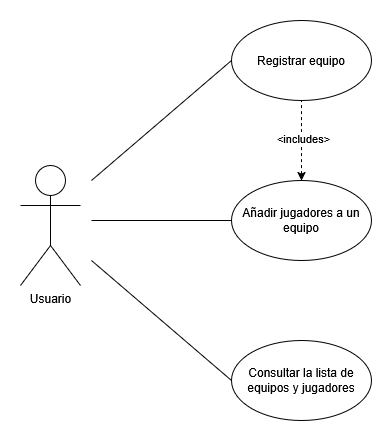

The diagram above was exported from draw.io. Its source (the exported page's mxGraphModel, read from the mxfile embedded in the PNG):
<mxGraphModel dx="1708" dy="1007" grid="1" gridSize="10" guides="1" tooltips="1" connect="1" arrows="1" fold="1" page="1" pageScale="1" pageWidth="827" pageHeight="1169" math="0" shadow="0">
  <root>
    <mxCell id="0" />
    <mxCell id="1" parent="0" />
    <mxCell id="Pm2_PrtVIwKbtGRfZYOU-1" value="Usuario" style="shape=umlActor;verticalLabelPosition=bottom;verticalAlign=top;html=1;outlineConnect=0;" vertex="1" parent="1">
      <mxGeometry x="240" y="465" width="60" height="120" as="geometry" />
    </mxCell>
    <mxCell id="Pm2_PrtVIwKbtGRfZYOU-2" value="Registrar equipo" style="ellipse;whiteSpace=wrap;html=1;" vertex="1" parent="1">
      <mxGeometry x="451" y="320" width="140" height="80" as="geometry" />
    </mxCell>
    <mxCell id="Pm2_PrtVIwKbtGRfZYOU-3" value="Añadir jugadores a un equipo" style="ellipse;whiteSpace=wrap;html=1;" vertex="1" parent="1">
      <mxGeometry x="451" y="480" width="140" height="80" as="geometry" />
    </mxCell>
    <mxCell id="Pm2_PrtVIwKbtGRfZYOU-4" value="Consultar la lista de equipos y jugadores" style="ellipse;whiteSpace=wrap;html=1;" vertex="1" parent="1">
      <mxGeometry x="451" y="640" width="140" height="80" as="geometry" />
    </mxCell>
    <mxCell id="Pm2_PrtVIwKbtGRfZYOU-5" value="" style="endArrow=none;html=1;rounded=0;entryX=0;entryY=0.5;entryDx=0;entryDy=0;" edge="1" parent="1" target="Pm2_PrtVIwKbtGRfZYOU-2">
      <mxGeometry width="50" height="50" relative="1" as="geometry">
        <mxPoint x="311" y="480" as="sourcePoint" />
        <mxPoint x="591" y="510" as="targetPoint" />
      </mxGeometry>
    </mxCell>
    <mxCell id="Pm2_PrtVIwKbtGRfZYOU-6" value="" style="endArrow=none;html=1;rounded=0;entryX=0;entryY=0.5;entryDx=0;entryDy=0;" edge="1" parent="1" target="Pm2_PrtVIwKbtGRfZYOU-4">
      <mxGeometry width="50" height="50" relative="1" as="geometry">
        <mxPoint x="311" y="560" as="sourcePoint" />
        <mxPoint x="461" y="370" as="targetPoint" />
      </mxGeometry>
    </mxCell>
    <mxCell id="Pm2_PrtVIwKbtGRfZYOU-7" value="" style="endArrow=none;html=1;rounded=0;entryX=0;entryY=0.5;entryDx=0;entryDy=0;" edge="1" parent="1" target="Pm2_PrtVIwKbtGRfZYOU-3">
      <mxGeometry width="50" height="50" relative="1" as="geometry">
        <mxPoint x="311" y="520" as="sourcePoint" />
        <mxPoint x="451" y="640" as="targetPoint" />
      </mxGeometry>
    </mxCell>
    <mxCell id="Pm2_PrtVIwKbtGRfZYOU-8" value="" style="endArrow=none;dashed=1;html=1;rounded=0;entryX=0.5;entryY=1;entryDx=0;entryDy=0;exitX=0.5;exitY=0;exitDx=0;exitDy=0;endFill=1;startFill=1;startArrow=classic;" edge="1" parent="1" source="Pm2_PrtVIwKbtGRfZYOU-3" target="Pm2_PrtVIwKbtGRfZYOU-2">
      <mxGeometry width="50" height="50" relative="1" as="geometry">
        <mxPoint x="530" y="470" as="sourcePoint" />
        <mxPoint x="591" y="510" as="targetPoint" />
      </mxGeometry>
    </mxCell>
    <mxCell id="Pm2_PrtVIwKbtGRfZYOU-9" value="&amp;lt;includes&amp;gt;" style="edgeLabel;html=1;align=center;verticalAlign=middle;resizable=0;points=[];" vertex="1" connectable="0" parent="Pm2_PrtVIwKbtGRfZYOU-8">
      <mxGeometry x="0.0643" y="-2" relative="1" as="geometry">
        <mxPoint as="offset" />
      </mxGeometry>
    </mxCell>
  </root>
</mxGraphModel>